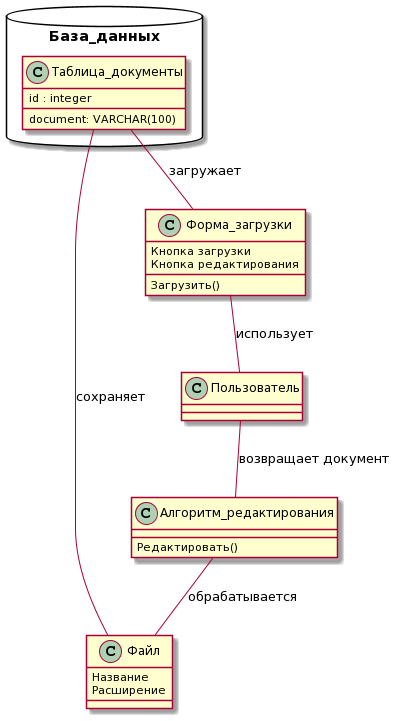

The diagram above was rendered by PlantUML. Its source (embedded in the PNG):
@startuml
class Пользователь
class Форма_загрузки {
 Кнопка загрузки 
 Кнопка редактирования 
 Загрузить()
}
package База_данных <<Database>> {
class Таблица_документы {
 id : integer
 document: VARCHAR(100)
}
}
class Алгоритм_редактирования {
 Редактировать()
}
class Файл {
 Название
 Расширение
}
"Форма_загрузки" -- "Пользователь" : использует
"Таблица_документы" -- "Форма_загрузки" : загружает
"Файл" -- "Таблица_документы": сохраняет
"Алгоритм_редактирования" -- "Файл" : обрабатывается
"Пользователь" -- "Алгоритм_редактирования": возвращает документ
@enduml